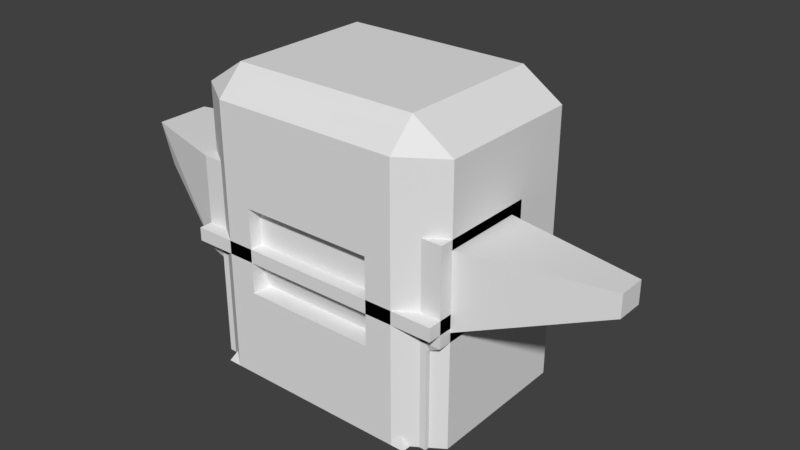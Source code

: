 # Source: Stations.blend  (saved by Blender 2.80.75; exported with 4.5.12 LTS)
import bpy
from mathutils import Matrix  # noqa: F401  (used for matrix-valued properties, if any)

bpy.ops.wm.read_factory_settings(use_empty=True)
scene = bpy.context.scene
scene.name = 'Scene'

# ---- world
world_world = bpy.data.worlds.new('World'); scene.world = world_world
world_world.color = (0.05088, 0.05088, 0.05088)
world_world.use_sun_shadow = False
world_world.sun_shadow_jitter_overblur = 0.0

# ---- meshes
me_table = bpy.data.meshes.new('Table')
me_table.from_pydata([(-1.0, -0.5, 0.9), (-1.0, -0.5, 1.0), (-0.9, -0.4, 0.9), (-0.8, -0.4, 0.9), (-0.8, -0.4, 0.9), (-0.9, -0.4, 0.9), (-0.9, -0.4, 0.0), (-0.8, -0.4, 0.0), (-0.9, -0.3, 0.9), (-0.8, -0.3, 0.9), (-0.8, -0.3, 0.9), (-0.9, -0.3, 0.9), (-0.9, -0.3, 0.0), (-0.8, -0.3, 0.0), (-1.0, 0.0, 0.9), (-1.0, 0.0, 1.0), (0.0, -0.5, 0.9), (0.0, -0.5, 1.0), (0.0, 0.0, 0.9), (0.0, 0.0, 1.0)], [], [(8, 9, 13, 12), (2, 6, 7, 3), (16, 17, 1, 0), (6, 2, 8, 12), (5, 2, 8, 11), (7, 6, 12, 13), (4, 3, 9, 10), (3, 7, 13, 9), (2, 3, 9, 8), (1, 15, 14, 0), (17, 19, 15, 1), (0, 14, 18, 16)])
_uv = me_table.uv_layers.new(name='UVMap')
_uv.uv.foreach_set('vector', [0.0, 0.0, 0.0, 0.0, 0.0, 0.0, 0.0, 0.0, 0.0, 0.0, 0.0, 0.0, 0.0, 0.0, 0.0, 0.0, 0.375, 0.875, 0.625, 0.875, 0.625, 1.0, 0.375, 1.0, 0.0, 0.0, 0.0, 0.0, 0.0, 0.0, 0.0, 0.0, 0.0, 0.0, 0.0, 0.0, 0.0, 0.0, 0.0, 0.0, 0.0, 0.0, 0.0, 0.0, 0.0, 0.0, 0.0, 0.0, 0.0, 0.0, 0.0, 0.0, 0.0, 0.0, 0.0, 0.0, 0.0, 0.0, 0.0, 0.0, 0.0, 0.0, 0.0, 0.0, 0.0, 0.0, 0.0, 0.0, 0.0, 0.0, 0.0, 0.0, 0.625, 1.0, 0.625, 1.0, 0.375, 1.0, 0.375, 1.0, 0.625, 0.875, 0.625, 0.875, 0.625, 1.0, 0.625, 1.0, 0.375, 1.0, 0.375, 1.0, 0.375, 0.875, 0.375, 0.875])
me_table.use_remesh_preserve_volume = False
me_table.use_remesh_preserve_attributes = False
me_table.use_mirror_vertex_groups = False
me_table.update()
me_furnace = bpy.data.meshes.new('Furnace')
me_furnace.from_pydata([(0.0, -0.5, 0.0), (0.0, -0.5, 2.0), (1.0, -0.3, 0.6667), (1.0, -0.3, 1.2), (0.0, -0.5, 1.3), (0.0, -0.5, 0.6667), (1.0, -0.3, 2.0), (1.0, -0.3, 0.0), (0.7, -0.5, 0.6667), (0.7, -0.5, 1.2), (0.7, -0.5, 0.0), (0.7, -0.5, 2.0), (0.5, -0.5, 0.6667), (0.5, -0.5, 1.3), (0.5, -0.5, 2.0), (0.5, -0.5, 0.0), (0.5, -0.3, 0.6667), (0.0, -0.3, 0.6667), (0.5, -0.3, 1.3), (0.0, -0.3, 1.3), (0.7, -0.3, 1.2), (0.7, -0.3, 0.6667), (0.0, 1.0, 0.0), (0.0, 1.0, 2.0), (1.0, 0.8, 0.6667), (1.0, 0.8, 1.2), (0.0, 1.0, 1.2), (0.0, 1.0, 0.6667), (1.0, 0.8, 2.0), (1.0, 0.8, 0.0), (0.7, 1.0, 0.6667), (0.7, 1.0, 1.2), (0.7, 1.0, 0.0), (0.7, 1.0, 2.0), (0.5, 1.0, 0.6667), (0.5, 1.0, 1.2), (0.5, 1.0, 2.0), (0.5, 1.0, 0.0), (0.0, -0.3, 2.2), (0.7, -0.3, 2.2), (0.5, -0.3, 2.2), (0.0, 0.8, 2.2), (0.7, 0.8, 2.2), (0.5, 0.8, 2.2), (0.5, 0.8, 0.6667), (0.0, 0.8, 0.6667), (0.5, 0.8, 1.3), (0.0, 0.8, 1.3), (0.7, 0.8, 1.2), (0.7, 0.8, 0.6667), (0.5, -0.3, 0.5667), (0.0, -0.3, 0.5667), (0.0, 0.8, 0.5667), (0.5, 0.8, 0.5667), (0.5, -0.3, 2.0), (0.0, -0.3, 2.0), (0.5, 0.8, 2.0), (0.0, 0.8, 2.0)], [(8, 21), (20, 9)], [(3, 6, 11, 9), (2, 3, 9, 8), (15, 12, 5, 0), (13, 14, 1, 4), (7, 2, 8, 10), (13, 4, 19, 18), (21, 49, 53, 50), (9, 11, 14, 13), (10, 8, 12, 15), (44, 45, 52, 53), (44, 53, 49), (5, 12, 16, 17), (17, 16, 50, 51), (51, 50, 53, 52), (25, 31, 33, 28), (24, 30, 31, 25), (37, 22, 27, 34), (35, 26, 23, 36), (29, 32, 30, 24), (31, 35, 36, 33), (32, 37, 34, 30), (2, 24, 25, 3), (3, 25, 28, 6), (28, 42, 39, 6), (1, 14, 40, 38), (14, 11, 39, 40), (7, 29, 24, 2), (10, 32, 29, 7), (15, 37, 32, 10), (0, 22, 37, 15), (39, 42, 43, 40), (40, 43, 41, 38), (33, 36, 43, 42), (11, 6, 39), (36, 23, 41, 43), (33, 42, 28), (27, 26, 35, 34), (31, 30, 34, 35), (44, 46, 47, 45), (49, 48, 46, 44), (20, 18, 46, 48), (21, 20, 48, 49), (47, 46, 56, 57), (13, 12, 8, 9), (13, 18, 16, 12), (18, 20, 21, 16), (16, 21, 50), (54, 55, 57, 56), (18, 19, 55, 54), (46, 18, 54, 56)])
_uv = me_furnace.uv_layers.new(name='UVMap')
_uv.uv.foreach_set('vector', [0.5417, 0.875, 0.625, 0.875, 0.625, 0.9375, 0.5417, 0.9375, 0.4583, 0.875, 0.5417, 0.875, 0.5417, 0.9375, 0.4583, 0.9375, 0.375, 0.9688, 0.4583, 0.9688, 0.4583, 1.0, 0.375, 1.0, 0.5417, 0.9688, 0.625, 0.9688, 0.625, 1.0, 0.5417, 1.0, 0.375, 0.875, 0.4583, 0.875, 0.4583, 0.9375, 0.375, 0.9375, 0.5417, 0.9688, 0.5417, 1.0, 0.5417, 1.0, 0.5417, 0.9688, 0.4583, 0.9375, 0.4583, 0.9375, 0.4583, 0.9688, 0.4583, 0.9688, 0.5417, 0.9375, 0.625, 0.9375, 0.625, 0.9688, 0.5417, 0.9688, 0.375, 0.9375, 0.4583, 0.9375, 0.4583, 0.9688, 0.375, 0.9688, 0.4583, 0.9688, 0.4583, 1.0, 0.4583, 1.0, 0.4583, 0.9688, 0.4583, 0.9688, 0.4583, 0.9688, 0.4583, 0.9375, 0.4583, 1.0, 0.4583, 0.9688, 0.4583, 0.9688, 0.4583, 1.0, 0.4583, 1.0, 0.4583, 0.9688, 0.4583, 0.9688, 0.4583, 1.0, 0.4583, 1.0, 0.4583, 0.9688, 0.4583, 0.9688, 0.4583, 1.0, 0.5417, 0.875, 0.5417, 0.9375, 0.625, 0.9375, 0.625, 0.875, 0.4583, 0.875, 0.4583, 0.9375, 0.5417, 0.9375, 0.5417, 0.875, 0.375, 0.9688, 0.375, 1.0, 0.4583, 1.0, 0.4583, 0.9688, 0.5417, 0.9688, 0.5417, 1.0, 0.625, 1.0, 0.625, 0.9688, 0.375, 0.875, 0.375, 0.9375, 0.4583, 0.9375, 0.4583, 0.875, 0.5417, 0.9375, 0.5417, 0.9688, 0.625, 0.9688, 0.625, 0.9375, 0.375, 0.9375, 0.375, 0.9688, 0.4583, 0.9688, 0.4583, 0.9375, 0.4583, 0.875, 0.4583, 0.875, 0.5417, 0.875, 0.5417, 0.875, 0.5417, 0.875, 0.5417, 0.875, 0.625, 0.875, 0.625, 0.875, 0.625, 0.875, 0.625, 0.9375, 0.625, 0.9375, 0.625, 0.875, 0.625, 1.0, 0.625, 0.9688, 0.625, 0.9688, 0.625, 1.0, 0.625, 0.9688, 0.625, 0.9375, 0.625, 0.9375, 0.625, 0.9688, 0.375, 0.875, 0.375, 0.875, 0.4583, 0.875, 0.4583, 0.875, 0.375, 0.9375, 0.375, 0.9375, 0.375, 0.875, 0.375, 0.875, 0.375, 0.9688, 0.375, 0.9688, 0.375, 0.9375, 0.375, 0.9375, 0.375, 1.0, 0.375, 1.0, 0.375, 0.9688, 0.375, 0.9688, 0.625, 0.9375, 0.625, 0.9375, 0.625, 0.9688, 0.625, 0.9688, 0.625, 0.9688, 0.625, 0.9688, 0.625, 1.0, 0.625, 1.0, 0.625, 0.9375, 0.625, 0.9688, 0.625, 0.9688, 0.625, 0.9375, 0.625, 0.9375, 0.625, 0.875, 0.625, 0.9375, 0.625, 0.9688, 0.625, 1.0, 0.625, 1.0, 0.625, 0.9688, 0.625, 0.9375, 0.625, 0.9375, 0.625, 0.875, 0.4583, 1.0, 0.5417, 1.0, 0.5417, 0.9688, 0.4583, 0.9688, 0.5417, 0.9375, 0.4583, 0.9375, 0.4583, 0.9688, 0.5417, 0.9688, 0.4583, 0.9688, 0.5417, 0.9688, 0.5417, 1.0, 0.4583, 1.0, 0.4583, 0.9375, 0.5417, 0.9375, 0.5417, 0.9688, 0.4583, 0.9688, 0.5417, 0.9375, 0.5417, 0.9688, 0.5417, 0.9688, 0.5417, 0.9375, 0.4583, 0.9375, 0.5417, 0.9375, 0.5417, 0.9375, 0.4583, 0.9375, 0.5417, 1.0, 0.5417, 0.9688, 0.5417, 0.9688, 0.5417, 1.0, 0.5417, 0.9688, 0.4583, 0.9688, 0.4583, 0.9375, 0.5417, 0.9375, 0.5417, 0.9688, 0.5417, 0.9688, 0.4583, 0.9688, 0.4583, 0.9688, 0.5417, 0.9688, 0.5417, 0.9375, 0.4583, 0.9375, 0.4583, 0.9688, 0.4583, 0.9688, 0.4583, 0.9375, 0.4583, 0.9688, 0.5417, 0.9688, 0.5417, 1.0, 0.5417, 1.0, 0.5417, 0.9688, 0.5417, 0.9688, 0.5417, 1.0, 0.5417, 1.0, 0.5417, 0.9688, 0.5417, 0.9688, 0.5417, 0.9688, 0.5417, 0.9688, 0.5417, 0.9688])
me_furnace.use_remesh_preserve_volume = False
me_furnace.use_remesh_preserve_attributes = False
me_furnace.use_mirror_vertex_groups = False
me_furnace.update()
me_anvil = bpy.data.meshes.new('Anvil')
me_anvil.from_pydata([(-0.8, -0.5, 0.0), (-1.0, -0.4, 0.8), (0.8, -0.5, 0.0), (1.0, -0.4, 0.8), (0.5, -0.3, 0.5), (-0.5, -0.3, 0.5), (-1.0, -0.4, 1.5), (1.0, -0.4, 1.5), (1.0, -0.3, 0.87), (1.0, -0.3, 1.43), (2.0, -0.1, 1.27), (2.0, -0.1, 1.43), (-1.6, -0.2, 1.2), (-1.7, -0.2, 1.5), (-0.8, 0.0, 0.0), (-1.0, 0.0, 0.8), (0.8, 0.0, 0.0), (1.0, 0.0, 0.8), (0.5, 0.0, 0.5), (-0.5, 0.0, 0.5), (-1.0, 0.0, 1.5), (1.0, 0.0, 1.5), (1.0, 0.0, 0.87), (1.0, 0.0, 1.43), (2.0, 0.0, 1.27), (2.0, 0.0, 1.43), (-1.6, 0.0, 1.2), (-1.7, 0.0, 1.5)], [], [(2, 4, 5, 0), (4, 3, 1, 5), (1, 3, 7, 6), (7, 3, 8, 9), (9, 8, 10, 11), (1, 6, 13, 12), (16, 14, 19, 18), (12, 26, 15, 1), (3, 17, 22, 8), (2, 16, 18, 4), (9, 23, 21, 7), (0, 14, 16, 2), (10, 24, 25, 11), (8, 22, 24, 10), (7, 21, 20, 6), (1, 15, 19, 5), (11, 25, 23, 9), (13, 27, 26, 12), (4, 18, 17, 3), (6, 20, 27, 13), (5, 19, 14, 0)])
_uv = me_anvil.uv_layers.new(name='UVMap')
_uv.uv.foreach_set('vector', [0.375, 0.75, 0.5, 0.75, 0.5, 1.0, 0.375, 1.0, 0.5, 0.75, 0.625, 0.75, 0.625, 1.0, 0.5, 1.0, 0.625, 1.0, 0.625, 0.75, 0.625, 0.75, 0.625, 1.0, 0.625, 0.75, 0.625, 0.75, 0.625, 0.75, 0.625, 0.75, 0.625, 0.75, 0.625, 0.75, 0.625, 0.75, 0.625, 0.75, 0.625, 1.0, 0.625, 1.0, 0.625, 1.0, 0.625, 1.0, 0.375, 0.75, 0.375, 1.0, 0.5, 1.0, 0.5, 0.75, 0.625, 1.0, 0.625, 1.0, 0.625, 1.0, 0.625, 1.0, 0.625, 0.75, 0.625, 0.75, 0.625, 0.75, 0.625, 0.75, 0.375, 0.75, 0.375, 0.75, 0.5, 0.75, 0.5, 0.75, 0.625, 0.75, 0.625, 0.75, 0.625, 0.75, 0.625, 0.75, 0.375, 1.0, 0.375, 1.0, 0.375, 0.75, 0.375, 0.75, 0.625, 0.75, 0.625, 0.75, 0.625, 0.75, 0.625, 0.75, 0.625, 0.75, 0.625, 0.75, 0.625, 0.75, 0.625, 0.75, 0.625, 0.75, 0.625, 0.75, 0.625, 1.0, 0.625, 1.0, 0.625, 1.0, 0.625, 1.0, 0.5, 1.0, 0.5, 1.0, 0.625, 0.75, 0.625, 0.75, 0.625, 0.75, 0.625, 0.75, 0.625, 1.0, 0.625, 1.0, 0.625, 1.0, 0.625, 1.0, 0.5, 0.75, 0.5, 0.75, 0.625, 0.75, 0.625, 0.75, 0.625, 1.0, 0.625, 1.0, 0.625, 1.0, 0.625, 1.0, 0.5, 1.0, 0.5, 1.0, 0.375, 1.0, 0.375, 1.0])
me_anvil.use_remesh_preserve_volume = False
me_anvil.use_remesh_preserve_attributes = False
me_anvil.use_mirror_vertex_groups = False
me_anvil.update()

# ---- objects
ob_table = bpy.data.objects.new('Table', me_table)
ob_furnace = bpy.data.objects.new('Furnace', me_furnace)
ob_anvil = bpy.data.objects.new('Anvil', me_anvil)

# ---- transforms, parenting, visibility, modifiers, constraints
ob_table.location = (0.0, 0.0, 0.0)
ob_table.lineart.crease_threshold = 0.0
_m = ob_table.modifiers.new('Mirror', 'MIRROR')
_m.use_axis = (True, True, False)
ob_furnace.location = (0.0, 0.0, 0.0)
ob_furnace.lineart.crease_threshold = 0.0
_m = ob_furnace.modifiers.new('Mirror', 'MIRROR')
_m.use_clip = True
ob_anvil.location = (0.0, 0.0, 0.0)
ob_anvil.lineart.crease_threshold = 0.0
_m = ob_anvil.modifiers.new('Mirror', 'MIRROR')
_m.use_axis = (False, True, False)
_m.use_clip = True

# ---- collection membership
scene.collection.objects.link(ob_table)
scene.collection.objects.link(ob_furnace)
scene.collection.objects.link(ob_anvil)

# ---- scene / render settings (as saved in the file)
scene.frame_start = 1; scene.frame_end = 250; scene.frame_set(1)
scene.render.engine = 'CYCLES'
scene.render.fps = 60
scene.render.dither_intensity = 0.0
scene.cycles.use_denoising = False
scene.cycles.samples = 256
scene.cycles.sampling_pattern = 'TABULATED_SOBOL'
scene.cycles.use_adaptive_sampling = False
scene.cycles.use_light_tree = False
scene.cycles.max_bounces = 5
scene.cycles.diffuse_bounces = 6
scene.cycles.glossy_bounces = 6
scene.cycles.transmission_bounces = 6
scene.cycles.volume_bounces = 6
scene.view_settings.view_transform = 'Standard'
bpy.context.view_layer.update()

# ---- added for rendering (the .blend has no active camera and no usable light): camera, sun
cam_auto = bpy.data.cameras.new('AutoCamera')
cam_auto.lens = 50.0
cam_auto.sensor_width = 36.0
cam_auto.clip_end = 1000.0
ob_auto_camera = bpy.data.objects.new('AutoCamera', cam_auto)
scene.collection.objects.link(ob_auto_camera)
ob_auto_camera.location = (4.36764, -4.81117, 4.47412)
ob_auto_camera.rotation_euler = (1.09748, -7.21219e-08, 0.694738)
scene.camera = ob_auto_camera
light_auto_sun = bpy.data.lights.new('AutoSun', 'SUN')
light_auto_sun.energy = 3.0
light_auto_sun.angle = 0.0523599
ob_auto_sun = bpy.data.objects.new('AutoSun', light_auto_sun)
scene.collection.objects.link(ob_auto_sun)
ob_auto_sun.rotation_euler = (0.872665, 0.174533, 0.523599)
bpy.context.view_layer.update()
